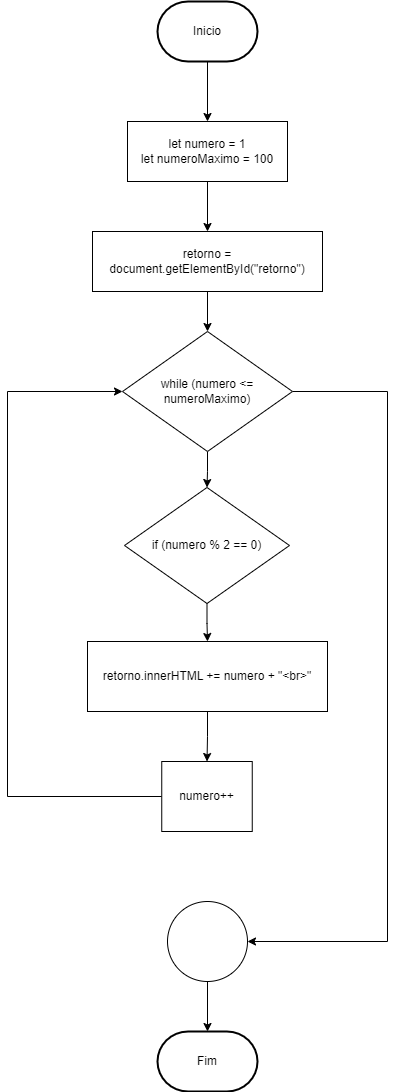

The diagram above was exported from draw.io. Its source (the exported page's mxGraphModel, read from the mxfile embedded in the PNG):
<mxGraphModel dx="1261" dy="1847" grid="1" gridSize="10" guides="1" tooltips="1" connect="1" arrows="1" fold="1" page="1" pageScale="1" pageWidth="827" pageHeight="1169" math="0" shadow="0">
  <root>
    <mxCell id="0" />
    <mxCell id="1" parent="0" />
    <mxCell id="L5TFOyyg8fwz0UwcMOTl-26" style="edgeStyle=orthogonalEdgeStyle;rounded=0;orthogonalLoop=1;jettySize=auto;html=1;entryX=0.5;entryY=0;entryDx=0;entryDy=0;fontFamily=Helvetica;fontSize=12;fontColor=default;" parent="1" source="L5TFOyyg8fwz0UwcMOTl-1" target="L5TFOyyg8fwz0UwcMOTl-4" edge="1">
      <mxGeometry relative="1" as="geometry" />
    </mxCell>
    <mxCell id="L5TFOyyg8fwz0UwcMOTl-1" value="Inicio" style="strokeWidth=2;html=1;shape=mxgraph.flowchart.terminator;whiteSpace=wrap;" parent="1" vertex="1">
      <mxGeometry x="350" y="-1090" width="100" height="60" as="geometry" />
    </mxCell>
    <mxCell id="L5TFOyyg8fwz0UwcMOTl-40" style="edgeStyle=orthogonalEdgeStyle;rounded=0;orthogonalLoop=1;jettySize=auto;html=1;fontFamily=Helvetica;fontSize=12;fontColor=default;entryX=0.5;entryY=0;entryDx=0;entryDy=0;" parent="1" source="L5TFOyyg8fwz0UwcMOTl-4" target="J8plmBj9oo7LNNZmYpdk-1" edge="1">
      <mxGeometry relative="1" as="geometry" />
    </mxCell>
    <mxCell id="L5TFOyyg8fwz0UwcMOTl-4" value="let numero = 1&lt;br&gt;let numeroMaximo = 100" style="whiteSpace=wrap;html=1;" parent="1" vertex="1">
      <mxGeometry x="320" y="-970" width="160" height="60" as="geometry" />
    </mxCell>
    <mxCell id="L5TFOyyg8fwz0UwcMOTl-41" style="edgeStyle=orthogonalEdgeStyle;rounded=0;orthogonalLoop=1;jettySize=auto;html=1;entryX=0.5;entryY=0;entryDx=0;entryDy=0;fontFamily=Helvetica;fontSize=12;fontColor=default;" parent="1" source="L5TFOyyg8fwz0UwcMOTl-35" target="J8plmBj9oo7LNNZmYpdk-3" edge="1">
      <mxGeometry relative="1" as="geometry" />
    </mxCell>
    <mxCell id="L5TFOyyg8fwz0UwcMOTl-43" style="edgeStyle=orthogonalEdgeStyle;rounded=0;orthogonalLoop=1;jettySize=auto;html=1;fontFamily=Helvetica;fontSize=12;fontColor=default;entryX=1;entryY=0.5;entryDx=0;entryDy=0;" parent="1" source="L5TFOyyg8fwz0UwcMOTl-35" target="L5TFOyyg8fwz0UwcMOTl-38" edge="1">
      <mxGeometry relative="1" as="geometry">
        <mxPoint x="490" y="-350" as="targetPoint" />
        <Array as="points">
          <mxPoint x="580" y="-700" />
          <mxPoint x="580" y="-150" />
        </Array>
      </mxGeometry>
    </mxCell>
    <mxCell id="L5TFOyyg8fwz0UwcMOTl-35" value="while (numero &amp;lt;= numeroMaximo)" style="rhombus;whiteSpace=wrap;html=1;strokeColor=default;strokeWidth=1;align=center;verticalAlign=middle;fontFamily=Helvetica;fontSize=12;fontColor=default;fillColor=default;" parent="1" vertex="1">
      <mxGeometry x="315" y="-760" width="170" height="120" as="geometry" />
    </mxCell>
    <mxCell id="J8plmBj9oo7LNNZmYpdk-6" style="edgeStyle=orthogonalEdgeStyle;rounded=0;orthogonalLoop=1;jettySize=auto;html=1;entryX=0.5;entryY=0;entryDx=0;entryDy=0;" edge="1" parent="1" source="L5TFOyyg8fwz0UwcMOTl-36" target="J8plmBj9oo7LNNZmYpdk-5">
      <mxGeometry relative="1" as="geometry" />
    </mxCell>
    <mxCell id="L5TFOyyg8fwz0UwcMOTl-36" value="retorno.innerHTML += numero + &quot;&amp;lt;br&amp;gt;&quot;" style="whiteSpace=wrap;html=1;strokeColor=default;strokeWidth=1;align=center;verticalAlign=middle;fontFamily=Helvetica;fontSize=12;fontColor=default;fillColor=default;" parent="1" vertex="1">
      <mxGeometry x="280" y="-450" width="240" height="70" as="geometry" />
    </mxCell>
    <mxCell id="L5TFOyyg8fwz0UwcMOTl-44" style="edgeStyle=orthogonalEdgeStyle;rounded=0;orthogonalLoop=1;jettySize=auto;html=1;fontFamily=Helvetica;fontSize=12;fontColor=default;" parent="1" source="L5TFOyyg8fwz0UwcMOTl-38" target="L5TFOyyg8fwz0UwcMOTl-39" edge="1">
      <mxGeometry relative="1" as="geometry" />
    </mxCell>
    <mxCell id="L5TFOyyg8fwz0UwcMOTl-38" value="" style="ellipse;whiteSpace=wrap;html=1;strokeColor=default;strokeWidth=1;align=center;verticalAlign=middle;fontFamily=Helvetica;fontSize=12;fontColor=default;fillColor=default;" parent="1" vertex="1">
      <mxGeometry x="360" y="-190" width="80" height="80" as="geometry" />
    </mxCell>
    <mxCell id="L5TFOyyg8fwz0UwcMOTl-39" value="Fim" style="strokeWidth=2;html=1;shape=mxgraph.flowchart.terminator;whiteSpace=wrap;strokeColor=default;align=center;verticalAlign=middle;fontFamily=Helvetica;fontSize=12;fontColor=default;fillColor=default;" parent="1" vertex="1">
      <mxGeometry x="350" y="-60" width="100" height="60" as="geometry" />
    </mxCell>
    <mxCell id="J8plmBj9oo7LNNZmYpdk-2" style="edgeStyle=orthogonalEdgeStyle;rounded=0;orthogonalLoop=1;jettySize=auto;html=1;entryX=0.5;entryY=0;entryDx=0;entryDy=0;" edge="1" parent="1" source="J8plmBj9oo7LNNZmYpdk-1" target="L5TFOyyg8fwz0UwcMOTl-35">
      <mxGeometry relative="1" as="geometry" />
    </mxCell>
    <mxCell id="J8plmBj9oo7LNNZmYpdk-1" value="retorno = document.getElementById(&quot;retorno&quot;)" style="whiteSpace=wrap;html=1;" vertex="1" parent="1">
      <mxGeometry x="285" y="-860" width="230" height="60" as="geometry" />
    </mxCell>
    <mxCell id="J8plmBj9oo7LNNZmYpdk-4" style="edgeStyle=orthogonalEdgeStyle;rounded=0;orthogonalLoop=1;jettySize=auto;html=1;entryX=0.5;entryY=0;entryDx=0;entryDy=0;" edge="1" parent="1" source="J8plmBj9oo7LNNZmYpdk-3" target="L5TFOyyg8fwz0UwcMOTl-36">
      <mxGeometry relative="1" as="geometry" />
    </mxCell>
    <mxCell id="J8plmBj9oo7LNNZmYpdk-3" value="if (numero % 2 == 0)" style="rhombus;whiteSpace=wrap;html=1;" vertex="1" parent="1">
      <mxGeometry x="317" y="-604" width="165" height="116" as="geometry" />
    </mxCell>
    <mxCell id="J8plmBj9oo7LNNZmYpdk-7" style="edgeStyle=orthogonalEdgeStyle;rounded=0;orthogonalLoop=1;jettySize=auto;html=1;entryX=0;entryY=0.5;entryDx=0;entryDy=0;" edge="1" parent="1" source="J8plmBj9oo7LNNZmYpdk-5" target="L5TFOyyg8fwz0UwcMOTl-35">
      <mxGeometry relative="1" as="geometry">
        <Array as="points">
          <mxPoint x="200" y="-295" />
          <mxPoint x="200" y="-700" />
        </Array>
      </mxGeometry>
    </mxCell>
    <mxCell id="J8plmBj9oo7LNNZmYpdk-5" value="numero++" style="whiteSpace=wrap;html=1;strokeColor=default;strokeWidth=1;align=center;verticalAlign=middle;fontFamily=Helvetica;fontSize=12;fontColor=default;fillColor=default;" vertex="1" parent="1">
      <mxGeometry x="354.25" y="-330" width="90.5" height="70" as="geometry" />
    </mxCell>
  </root>
</mxGraphModel>